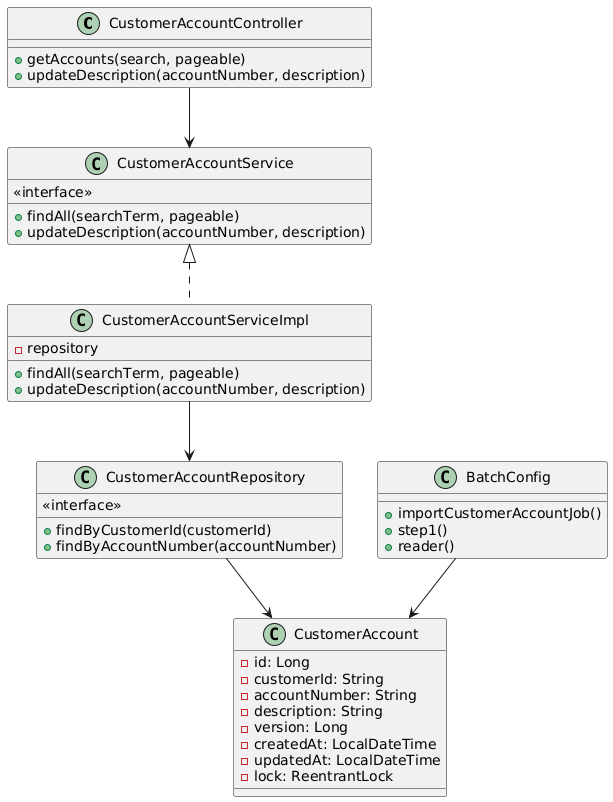

The diagram above was rendered by PlantUML. Its source (embedded in the PNG):
@startuml
class CustomerAccountController {
        +getAccounts(search, pageable)
        +updateDescription(accountNumber, description)
    }

    class CustomerAccountService {
        <<interface>>
        +findAll(searchTerm, pageable)
        +updateDescription(accountNumber, description)
    }

    class CustomerAccountServiceImpl {
        -repository
        +findAll(searchTerm, pageable)
        +updateDescription(accountNumber, description)
    }

    class CustomerAccountRepository {
        <<interface>>
        +findByCustomerId(customerId)
        +findByAccountNumber(accountNumber)
    }

    class CustomerAccount {
        -id: Long
        -customerId: String
        -accountNumber: String
        -description: String
        -version: Long
        -createdAt: LocalDateTime
        -updatedAt: LocalDateTime
        -lock: ReentrantLock
    }

    class BatchConfig {
        +importCustomerAccountJob()
        +step1()
        +reader()
    }

    CustomerAccountController --> CustomerAccountService
    CustomerAccountService <|.. CustomerAccountServiceImpl
    CustomerAccountServiceImpl --> CustomerAccountRepository
    CustomerAccountRepository --> CustomerAccount
    BatchConfig --> CustomerAccount
@enduml